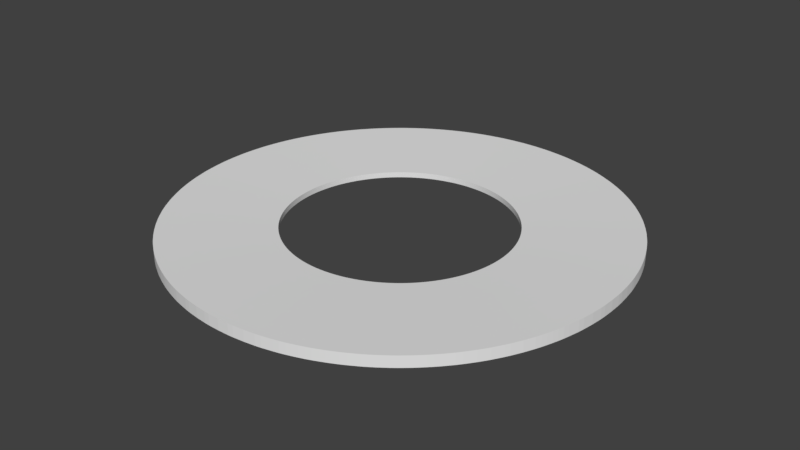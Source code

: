 # Source: BigRing.blend  (saved by Blender 2.78.0; exported with 4.5.12 LTS)
import bpy
from mathutils import Matrix  # noqa: F401  (used for matrix-valued properties, if any)

bpy.ops.wm.read_factory_settings(use_empty=True)
scene = bpy.context.scene
scene.name = 'Scene'

# ---- collections
col_collection_1 = bpy.data.collections.new('Collection 1'); scene.collection.children.link(col_collection_1)

# ---- world
world_world = bpy.data.worlds.new('World'); scene.world = world_world
world_world.color = (0.05088, 0.05088, 0.05088)
world_world.use_sun_shadow = False
world_world.sun_shadow_jitter_overblur = 0.0
world_world.cycles.sampling_method = 'MANUAL'

# ---- meshes
me_circle = bpy.data.meshes.new('Circle')
me_circle.from_pydata([(0.0, 2.0, 0.0), (-0.04908, 1.999, 0.0), (-0.09814, 1.998, 0.0), (-0.1471, 1.995, 0.0), (-0.196, 1.99, 0.0), (-0.2448, 1.985, 0.0), (-0.2935, 1.978, 0.0), (-0.3419, 1.971, 0.0), (-0.3902, 1.962, 0.0), (-0.4382, 1.951, 0.0), (-0.486, 1.94, 0.0), (-0.5334, 1.928, 0.0), (-0.5806, 1.914, 0.0), (-0.6274, 1.899, 0.0), (-0.6738, 1.883, 0.0), (-0.7198, 1.866, 0.0), (-0.7654, 1.848, 0.0), (-0.8105, 1.828, 0.0), (-0.8551, 1.808, 0.0), (-0.8992, 1.786, 0.0), (-0.9428, 1.764, 0.0), (-0.9858, 1.74, 0.0), (-1.028, 1.715, 0.0), (-1.07, 1.69, 0.0), (-1.111, 1.663, 0.0), (-1.152, 1.635, 0.0), (-1.191, 1.606, 0.0), (-1.23, 1.577, 0.0), (-1.269, 1.546, 0.0), (-1.306, 1.514, 0.0), (-1.343, 1.482, 0.0), (-1.379, 1.448, 0.0), (-1.414, 1.414, 0.0), (-1.448, 1.379, 0.0), (-1.482, 1.343, 0.0), (-1.514, 1.306, 0.0), (-1.546, 1.269, 0.0), (-1.577, 1.23, 0.0), (-1.606, 1.191, 0.0), (-1.635, 1.152, 0.0), (-1.663, 1.111, 0.0), (-1.69, 1.07, 0.0), (-1.715, 1.028, 0.0), (-1.74, 0.9858, 0.0), (-1.764, 0.9428, 0.0), (-1.786, 0.8992, 0.0), (-1.808, 0.8551, 0.0), (-1.828, 0.8105, 0.0), (-1.848, 0.7654, 0.0), (-1.866, 0.7198, 0.0), (-1.883, 0.6738, 0.0), (-1.899, 0.6274, 0.0), (-1.914, 0.5806, 0.0), (-1.928, 0.5334, 0.0), (-1.94, 0.486, 0.0), (-1.951, 0.4382, 0.0), (-1.962, 0.3902, 0.0), (-1.971, 0.3419, 0.0), (-1.978, 0.2935, 0.0), (-1.985, 0.2448, 0.0), (-1.99, 0.196, 0.0), (-1.995, 0.1471, 0.0), (-1.998, 0.09814, 0.0), (-1.999, 0.04908, 0.0), (-2.0, 1.82e-06, 0.0), (-1.999, -0.04908, 0.0), (-1.998, -0.09813, 0.0), (-1.995, -0.1471, 0.0), (-1.99, -0.196, 0.0), (-1.985, -0.2448, 0.0), (-1.978, -0.2935, 0.0), (-1.971, -0.3419, 0.0), (-1.962, -0.3902, 0.0), (-1.951, -0.4382, 0.0), (-1.94, -0.486, 0.0), (-1.928, -0.5334, 0.0), (-1.914, -0.5806, 0.0), (-1.899, -0.6274, 0.0), (-1.883, -0.6738, 0.0), (-1.866, -0.7198, 0.0), (-1.848, -0.7654, 0.0), (-1.828, -0.8105, 0.0), (-1.808, -0.8551, 0.0), (-1.786, -0.8992, 0.0), (-1.764, -0.9428, 0.0), (-1.74, -0.9858, 0.0), (-1.715, -1.028, 0.0), (-1.69, -1.07, 0.0), (-1.663, -1.111, 0.0), (-1.635, -1.152, 0.0), (-1.606, -1.191, 0.0), (-1.577, -1.23, 0.0), (-1.546, -1.269, 0.0), (-1.514, -1.306, 0.0), (-1.482, -1.343, 0.0), (-1.448, -1.379, 0.0), (-1.414, -1.414, 0.0), (-1.379, -1.448, 0.0), (-1.343, -1.482, 0.0), (-1.306, -1.514, 0.0), (-1.269, -1.546, 0.0), (-1.23, -1.577, 0.0), (-1.191, -1.606, 0.0), (-1.152, -1.635, 0.0), (-1.111, -1.663, 0.0), (-1.07, -1.69, 0.0), (-1.028, -1.715, 0.0), (-0.9858, -1.74, 0.0), (-0.9428, -1.764, 0.0), (-0.8992, -1.786, 0.0), (-0.8551, -1.808, 0.0), (-0.8105, -1.828, 0.0), (-0.7654, -1.848, 0.0), (-0.7198, -1.866, 0.0), (-0.6738, -1.883, 0.0), (-0.6274, -1.899, 0.0), (-0.5806, -1.914, 0.0), (-0.5334, -1.928, 0.0), (-0.486, -1.94, 0.0), (-0.4382, -1.951, 0.0), (-0.3902, -1.962, 0.0), (-0.3419, -1.971, 0.0), (-0.2935, -1.978, 0.0), (-0.2448, -1.985, 0.0), (-0.196, -1.99, 0.0), (-0.1471, -1.995, 0.0), (-0.09813, -1.998, 0.0), (-0.04908, -1.999, 0.0), (3.036e-06, -2.0, 0.0), (0.04909, -1.999, 0.0), (0.09814, -1.998, 0.0), (0.1471, -1.995, 0.0), (0.196, -1.99, 0.0), (0.2448, -1.985, 0.0), (0.2935, -1.978, 0.0), (0.3419, -1.971, 0.0), (0.3902, -1.962, 0.0), (0.4382, -1.951, 0.0), (0.486, -1.94, 0.0), (0.5334, -1.928, 0.0), (0.5806, -1.914, 0.0), (0.6274, -1.899, 0.0), (0.6738, -1.883, 0.0), (0.7198, -1.866, 0.0), (0.7654, -1.848, 0.0), (0.8105, -1.828, 0.0), (0.8551, -1.808, 0.0), (0.8992, -1.786, 0.0), (0.9428, -1.764, 0.0), (0.9858, -1.74, 0.0), (1.028, -1.715, 0.0), (1.07, -1.69, 0.0), (1.111, -1.663, 0.0), (1.152, -1.635, 0.0), (1.191, -1.606, 0.0), (1.23, -1.577, 0.0), (1.269, -1.546, 0.0), (1.306, -1.514, 0.0), (1.343, -1.482, 0.0), (1.379, -1.448, 0.0), (1.414, -1.414, 0.0), (1.448, -1.379, 0.0), (1.482, -1.343, 0.0), (1.514, -1.306, 0.0), (1.546, -1.269, 0.0), (1.577, -1.23, 0.0), (1.606, -1.191, 0.0), (1.635, -1.152, 0.0), (1.663, -1.111, 0.0), (1.69, -1.07, 0.0), (1.715, -1.028, 0.0), (1.74, -0.9858, 0.0), (1.764, -0.9428, 0.0), (1.786, -0.8992, 0.0), (1.808, -0.8551, 0.0), (1.828, -0.8105, 0.0), (1.848, -0.7654, 0.0), (1.866, -0.7198, 0.0), (1.883, -0.6738, 0.0), (1.899, -0.6274, 0.0), (1.914, -0.5806, 0.0), (1.928, -0.5334, 0.0), (1.94, -0.486, 0.0), (1.951, -0.4382, 0.0), (1.962, -0.3902, 0.0), (1.971, -0.3419, 0.0), (1.978, -0.2935, 0.0), (1.985, -0.2448, 0.0), (1.99, -0.196, 0.0), (1.995, -0.1471, 0.0), (1.998, -0.09812, 0.0), (1.999, -0.04907, 0.0), (2.0, 1.147e-05, 0.0), (1.999, 0.04909, 0.0), (1.998, 0.09815, 0.0), (1.995, 0.1471, 0.0), (1.99, 0.196, 0.0), (1.985, 0.2448, 0.0), (1.978, 0.2935, 0.0), (1.971, 0.3419, 0.0), (1.962, 0.3902, 0.0), (1.951, 0.4382, 0.0), (1.94, 0.486, 0.0), (1.928, 0.5334, 0.0), (1.914, 0.5806, 0.0), (1.899, 0.6274, 0.0), (1.883, 0.6738, 0.0), (1.866, 0.7198, 0.0), (1.848, 0.7654, 0.0), (1.828, 0.8105, 0.0), (1.808, 0.8551, 0.0), (1.786, 0.8992, 0.0), (1.764, 0.9428, 0.0), (1.74, 0.9858, 0.0), (1.715, 1.028, 0.0), (1.69, 1.07, 0.0), (1.663, 1.111, 0.0), (1.635, 1.152, 0.0), (1.606, 1.191, 0.0), (1.577, 1.23, 0.0), (1.546, 1.269, 0.0), (1.514, 1.306, 0.0), (1.482, 1.343, 0.0), (1.448, 1.379, 0.0), (1.414, 1.414, 0.0), (1.379, 1.449, 0.0), (1.343, 1.482, 0.0), (1.306, 1.514, 0.0), (1.269, 1.546, 0.0), (1.23, 1.577, 0.0), (1.191, 1.606, 0.0), (1.152, 1.635, 0.0), (1.111, 1.663, 0.0), (1.07, 1.69, 0.0), (1.028, 1.715, 0.0), (0.9858, 1.74, 0.0), (0.9428, 1.764, 0.0), (0.8992, 1.786, 0.0), (0.8551, 1.808, 0.0), (0.8105, 1.828, 0.0), (0.7654, 1.848, 0.0), (0.7198, 1.866, 0.0), (0.6738, 1.883, 0.0), (0.6273, 1.899, 0.0), (0.5806, 1.914, 0.0), (0.5334, 1.928, 0.0), (0.4859, 1.94, 0.0), (0.4382, 1.951, 0.0), (0.3902, 1.962, 0.0), (0.3419, 1.971, 0.0), (0.2934, 1.978, 0.0), (0.2448, 1.985, 0.0), (0.196, 1.99, 0.0), (0.1471, 1.995, 0.0), (0.09812, 1.998, 0.0), (0.04906, 1.999, 0.0), (0.0, 2.0, 0.1), (-0.04908, 1.999, 0.1), (-0.09814, 1.998, 0.1), (-0.1471, 1.995, 0.1), (-0.196, 1.99, 0.1), (-0.2448, 1.985, 0.1), (-0.2935, 1.978, 0.1), (-0.3419, 1.971, 0.1), (-0.3902, 1.962, 0.1), (-0.4382, 1.951, 0.1), (-0.486, 1.94, 0.1), (-0.5334, 1.928, 0.1), (-0.5806, 1.914, 0.1), (-0.6274, 1.899, 0.1), (-0.6738, 1.883, 0.1), (-0.7198, 1.866, 0.1), (-0.7654, 1.848, 0.1), (-0.8105, 1.828, 0.1), (-0.8551, 1.808, 0.1), (-0.8992, 1.786, 0.1), (-0.9428, 1.764, 0.1), (-0.9858, 1.74, 0.1), (-1.028, 1.715, 0.1), (-1.07, 1.69, 0.1), (-1.111, 1.663, 0.1), (-1.152, 1.635, 0.1), (-1.191, 1.606, 0.1), (-1.23, 1.577, 0.1), (-1.269, 1.546, 0.1), (-1.306, 1.514, 0.1), (-1.343, 1.482, 0.1), (-1.379, 1.448, 0.1), (-1.414, 1.414, 0.1), (-1.448, 1.379, 0.1), (-1.482, 1.343, 0.1), (-1.514, 1.306, 0.1), (-1.546, 1.269, 0.1), (-1.577, 1.23, 0.1), (-1.606, 1.191, 0.1), (-1.635, 1.152, 0.1), (-1.663, 1.111, 0.1), (-1.69, 1.07, 0.1), (-1.715, 1.028, 0.1), (-1.74, 0.9858, 0.1), (-1.764, 0.9428, 0.1), (-1.786, 0.8992, 0.1), (-1.808, 0.8551, 0.1), (-1.828, 0.8105, 0.1), (-1.848, 0.7654, 0.1), (-1.866, 0.7198, 0.1), (-1.883, 0.6738, 0.1), (-1.899, 0.6274, 0.1), (-1.914, 0.5806, 0.1), (-1.928, 0.5334, 0.1), (-1.94, 0.486, 0.1), (-1.951, 0.4382, 0.1), (-1.962, 0.3902, 0.1), (-1.971, 0.3419, 0.1), (-1.978, 0.2935, 0.1), (-1.985, 0.2448, 0.1), (-1.99, 0.196, 0.1), (-1.995, 0.1471, 0.1), (-1.998, 0.09814, 0.1), (-1.999, 0.04908, 0.1), (-2.0, 1.82e-06, 0.1), (-1.999, -0.04908, 0.1), (-1.998, -0.09813, 0.1), (-1.995, -0.1471, 0.1), (-1.99, -0.196, 0.1), (-1.985, -0.2448, 0.1), (-1.978, -0.2935, 0.1), (-1.971, -0.3419, 0.1), (-1.962, -0.3902, 0.1), (-1.951, -0.4382, 0.1), (-1.94, -0.486, 0.1), (-1.928, -0.5334, 0.1), (-1.914, -0.5806, 0.1), (-1.899, -0.6274, 0.1), (-1.883, -0.6738, 0.1), (-1.866, -0.7198, 0.1), (-1.848, -0.7654, 0.1), (-1.828, -0.8105, 0.1), (-1.808, -0.8551, 0.1), (-1.786, -0.8992, 0.1), (-1.764, -0.9428, 0.1), (-1.74, -0.9858, 0.1), (-1.715, -1.028, 0.1), (-1.69, -1.07, 0.1), (-1.663, -1.111, 0.1), (-1.635, -1.152, 0.1), (-1.606, -1.191, 0.1), (-1.577, -1.23, 0.1), (-1.546, -1.269, 0.1), (-1.514, -1.306, 0.1), (-1.482, -1.343, 0.1), (-1.448, -1.379, 0.1), (-1.414, -1.414, 0.1), (-1.379, -1.448, 0.1), (-1.343, -1.482, 0.1), (-1.306, -1.514, 0.1), (-1.269, -1.546, 0.1), (-1.23, -1.577, 0.1), (-1.191, -1.606, 0.1), (-1.152, -1.635, 0.1), (-1.111, -1.663, 0.1), (-1.07, -1.69, 0.1), (-1.028, -1.715, 0.1), (-0.9858, -1.74, 0.1), (-0.9428, -1.764, 0.1), (-0.8992, -1.786, 0.1), (-0.8551, -1.808, 0.1), (-0.8105, -1.828, 0.1), (-0.7654, -1.848, 0.1), (-0.7198, -1.866, 0.1), (-0.6738, -1.883, 0.1), (-0.6274, -1.899, 0.1), (-0.5806, -1.914, 0.1), (-0.5334, -1.928, 0.1), (-0.486, -1.94, 0.1), (-0.4382, -1.951, 0.1), (-0.3902, -1.962, 0.1), (-0.3419, -1.971, 0.1), (-0.2935, -1.978, 0.1), (-0.2448, -1.985, 0.1), (-0.196, -1.99, 0.1), (-0.1471, -1.995, 0.1), (-0.09813, -1.998, 0.1), (-0.04908, -1.999, 0.1), (3.036e-06, -2.0, 0.1), (0.04909, -1.999, 0.1), (0.09814, -1.998, 0.1), (0.1471, -1.995, 0.1), (0.196, -1.99, 0.1), (0.2448, -1.985, 0.1), (0.2935, -1.978, 0.1), (0.3419, -1.971, 0.1), (0.3902, -1.962, 0.1), (0.4382, -1.951, 0.1), (0.486, -1.94, 0.1), (0.5334, -1.928, 0.1), (0.5806, -1.914, 0.1), (0.6274, -1.899, 0.1), (0.6738, -1.883, 0.1), (0.7198, -1.866, 0.1), (0.7654, -1.848, 0.1), (0.8105, -1.828, 0.1), (0.8551, -1.808, 0.1), (0.8992, -1.786, 0.1), (0.9428, -1.764, 0.1), (0.9858, -1.74, 0.1), (1.028, -1.715, 0.1), (1.07, -1.69, 0.1), (1.111, -1.663, 0.1), (1.152, -1.635, 0.1), (1.191, -1.606, 0.1), (1.23, -1.577, 0.1), (1.269, -1.546, 0.1), (1.306, -1.514, 0.1), (1.343, -1.482, 0.1), (1.379, -1.448, 0.1), (1.414, -1.414, 0.1), (1.448, -1.379, 0.1), (1.482, -1.343, 0.1), (1.514, -1.306, 0.1), (1.546, -1.269, 0.1), (1.577, -1.23, 0.1), (1.606, -1.191, 0.1), (1.635, -1.152, 0.1), (1.663, -1.111, 0.1), (1.69, -1.07, 0.1), (1.715, -1.028, 0.1), (1.74, -0.9858, 0.1), (1.764, -0.9428, 0.1), (1.786, -0.8992, 0.1), (1.808, -0.8551, 0.1), (1.828, -0.8105, 0.1), (1.848, -0.7654, 0.1), (1.866, -0.7198, 0.1), (1.883, -0.6738, 0.1), (1.899, -0.6274, 0.1), (1.914, -0.5806, 0.1), (1.928, -0.5334, 0.1), (1.94, -0.486, 0.1), (1.951, -0.4382, 0.1), (1.962, -0.3902, 0.1), (1.971, -0.3419, 0.1), (1.978, -0.2935, 0.1), (1.985, -0.2448, 0.1), (1.99, -0.196, 0.1), (1.995, -0.1471, 0.1), (1.998, -0.09812, 0.1), (1.999, -0.04907, 0.1), (2.0, 1.147e-05, 0.1), (1.999, 0.04909, 0.1), (1.998, 0.09815, 0.1), (1.995, 0.1471, 0.1), (1.99, 0.196, 0.1), (1.985, 0.2448, 0.1), (1.978, 0.2935, 0.1), (1.971, 0.3419, 0.1), (1.962, 0.3902, 0.1), (1.951, 0.4382, 0.1), (1.94, 0.486, 0.1), (1.928, 0.5334, 0.1), (1.914, 0.5806, 0.1), (1.899, 0.6274, 0.1), (1.883, 0.6738, 0.1), (1.866, 0.7198, 0.1), (1.848, 0.7654, 0.1), (1.828, 0.8105, 0.1), (1.808, 0.8551, 0.1), (1.786, 0.8992, 0.1), (1.764, 0.9428, 0.1), (1.74, 0.9858, 0.1), (1.715, 1.028, 0.1), (1.69, 1.07, 0.1), (1.663, 1.111, 0.1), (1.635, 1.152, 0.1), (1.606, 1.191, 0.1), (1.577, 1.23, 0.1), (1.546, 1.269, 0.1), (1.514, 1.306, 0.1), (1.482, 1.343, 0.1), (1.448, 1.379, 0.1), (1.414, 1.414, 0.1), (1.379, 1.449, 0.1), (1.343, 1.482, 0.1), (1.306, 1.514, 0.1), (1.269, 1.546, 0.1), (1.23, 1.577, 0.1), (1.191, 1.606, 0.1), (1.152, 1.635, 0.1), (1.111, 1.663, 0.1), (1.07, 1.69, 0.1), (1.028, 1.715, 0.1), (0.9858, 1.74, 0.1), (0.9428, 1.764, 0.1), (0.8992, 1.786, 0.1), (0.8551, 1.808, 0.1), (0.8105, 1.828, 0.1), (0.7654, 1.848, 0.1), (0.7198, 1.866, 0.1), (0.6738, 1.883, 0.1), (0.6273, 1.899, 0.1), (0.5806, 1.914, 0.1), (0.5334, 1.928, 0.1), (0.4859, 1.94, 0.1), (0.4382, 1.951, 0.1), (0.3902, 1.962, 0.1), (0.3419, 1.971, 0.1), (0.2934, 1.978, 0.1), (0.2448, 1.985, 0.1), (0.196, 1.99, 0.1), (0.1471, 1.995, 0.1), (0.09812, 1.998, 0.1), (0.04906, 1.999, 0.1), (-9.024e-07, 1.0, 0.025), (-0.02454, 0.9997, 0.025), (-0.04907, 0.9988, 0.025), (-0.07357, 0.9973, 0.025), (-0.09802, 0.9952, 0.025), (-0.1224, 0.9925, 0.025), (-0.1467, 0.9892, 0.025), (-0.171, 0.9853, 0.025), (-0.1951, 0.9808, 0.025), (-0.2191, 0.9757, 0.025), (-0.243, 0.97, 0.025), (-0.2667, 0.9638, 0.025), (-0.2903, 0.9569, 0.025), (-0.3137, 0.9495, 0.025), (-0.3369, 0.9415, 0.025), (-0.3599, 0.933, 0.025), (-0.3827, 0.9239, 0.025), (-0.4052, 0.9142, 0.025), (-0.4276, 0.904, 0.025), (-0.4496, 0.8932, 0.025), (-0.4714, 0.8819, 0.025), (-0.4929, 0.8701, 0.025), (-0.5141, 0.8577, 0.025), (-0.535, 0.8449, 0.025), (-0.5556, 0.8315, 0.025), (-0.5758, 0.8176, 0.025), (-0.5957, 0.8032, 0.025), (-0.6152, 0.7883, 0.025), (-0.6344, 0.773, 0.025), (-0.6532, 0.7572, 0.025), (-0.6716, 0.741, 0.025), (-0.6895, 0.7242, 0.025), (-0.7071, 0.7071, 0.025), (-0.7242, 0.6895, 0.025), (-0.741, 0.6716, 0.025), (-0.7572, 0.6532, 0.025), (-0.773, 0.6344, 0.025), (-0.7883, 0.6152, 0.025), (-0.8032, 0.5957, 0.025), (-0.8176, 0.5758, 0.025), (-0.8315, 0.5556, 0.025), (-0.8449, 0.535, 0.025), (-0.8577, 0.5141, 0.025), (-0.8701, 0.4929, 0.025), (-0.8819, 0.4714, 0.025), (-0.8932, 0.4496, 0.025), (-0.904, 0.4276, 0.025), (-0.9142, 0.4052, 0.025), (-0.9239, 0.3827, 0.025), (-0.933, 0.3599, 0.025), (-0.9415, 0.3369, 0.025), (-0.9495, 0.3137, 0.025), (-0.9569, 0.2903, 0.025), (-0.9638, 0.2667, 0.025), (-0.97, 0.243, 0.025), (-0.9757, 0.2191, 0.025), (-0.9808, 0.1951, 0.025), (-0.9853, 0.171, 0.025), (-0.9892, 0.1467, 0.025), (-0.9925, 0.1224, 0.025), (-0.9952, 0.09802, 0.025), (-0.9973, 0.07357, 0.025), (-0.9988, 0.04907, 0.025), (-0.9997, 0.02454, 0.025), (-1.0, 2.929e-06, 0.025), (-0.9997, -0.02454, 0.025), (-0.9988, -0.04906, 0.025), (-0.9973, -0.07356, 0.025), (-0.9952, -0.09801, 0.025), (-0.9925, -0.1224, 0.025), (-0.9892, -0.1467, 0.025), (-0.9853, -0.171, 0.025), (-0.9808, -0.1951, 0.025), (-0.9757, -0.2191, 0.025), (-0.97, -0.243, 0.025), (-0.9638, -0.2667, 0.025), (-0.9569, -0.2903, 0.025), (-0.9495, -0.3137, 0.025), (-0.9415, -0.3369, 0.025), (-0.933, -0.3599, 0.025), (-0.9239, -0.3827, 0.025), (-0.9142, -0.4052, 0.025), (-0.904, -0.4276, 0.025), (-0.8932, -0.4496, 0.025), (-0.8819, -0.4714, 0.025), (-0.8701, -0.4929, 0.025), (-0.8577, -0.5141, 0.025), (-0.8449, -0.535, 0.025), (-0.8315, -0.5556, 0.025), (-0.8176, -0.5758, 0.025), (-0.8032, -0.5957, 0.025), (-0.7883, -0.6152, 0.025), (-0.773, -0.6344, 0.025), (-0.7572, -0.6532, 0.025), (-0.741, -0.6716, 0.025), (-0.7242, -0.6895, 0.025), (-0.7071, -0.7071, 0.025), (-0.6895, -0.7242, 0.025), (-0.6716, -0.7409, 0.025), (-0.6532, -0.7572, 0.025), (-0.6344, -0.773, 0.025), (-0.6152, -0.7883, 0.025), (-0.5957, -0.8032, 0.025), (-0.5758, -0.8176, 0.025), (-0.5556, -0.8315, 0.025), (-0.535, -0.8449, 0.025), (-0.5141, -0.8577, 0.025), (-0.4929, -0.8701, 0.025), (-0.4714, -0.8819, 0.025), (-0.4496, -0.8932, 0.025), (-0.4276, -0.904, 0.025), (-0.4052, -0.9142, 0.025), (-0.3827, -0.9239, 0.025), (-0.3599, -0.933, 0.025), (-0.3369, -0.9415, 0.025), (-0.3137, -0.9495, 0.025), (-0.2903, -0.9569, 0.025), (-0.2667, -0.9638, 0.025), (-0.243, -0.97, 0.025), (-0.2191, -0.9757, 0.025), (-0.1951, -0.9808, 0.025), (-0.171, -0.9853, 0.025), (-0.1467, -0.9892, 0.025), (-0.1224, -0.9925, 0.025), (-0.09802, -0.9952, 0.025), (-0.07356, -0.9973, 0.025), (-0.04907, -0.9988, 0.025), (-0.02454, -0.9997, 0.025), (6.156e-07, -1.0, 0.025), (0.02454, -0.9997, 0.025), (0.04907, -0.9988, 0.025), (0.07357, -0.9973, 0.025), (0.09802, -0.9952, 0.025), (0.1224, -0.9925, 0.025), (0.1467, -0.9892, 0.025), (0.171, -0.9853, 0.025), (0.1951, -0.9808, 0.025), (0.2191, -0.9757, 0.025), (0.243, -0.97, 0.025), (0.2667, -0.9638, 0.025), (0.2903, -0.9569, 0.025), (0.3137, -0.9495, 0.025), (0.3369, -0.9415, 0.025), (0.3599, -0.933, 0.025), (0.3827, -0.9239, 0.025), (0.4052, -0.9142, 0.025), (0.4276, -0.904, 0.025), (0.4496, -0.8932, 0.025), (0.4714, -0.8819, 0.025), (0.4929, -0.8701, 0.025), (0.5141, -0.8577, 0.025), (0.535, -0.8448, 0.025), (0.5556, -0.8315, 0.025), (0.5758, -0.8176, 0.025), (0.5957, -0.8032, 0.025), (0.6152, -0.7883, 0.025), (0.6344, -0.773, 0.025), (0.6532, -0.7572, 0.025), (0.6716, -0.7409, 0.025), (0.6895, -0.7242, 0.025), (0.7071, -0.7071, 0.025), (0.7242, -0.6895, 0.025), (0.741, -0.6716, 0.025), (0.7572, -0.6532, 0.025), (0.773, -0.6344, 0.025), (0.7883, -0.6152, 0.025), (0.8032, -0.5957, 0.025), (0.8176, -0.5758, 0.025), (0.8315, -0.5556, 0.025), (0.8449, -0.535, 0.025), (0.8577, -0.5141, 0.025), (0.8701, -0.4929, 0.025), (0.8819, -0.4714, 0.025), (0.8932, -0.4496, 0.025), (0.904, -0.4275, 0.025), (0.9142, -0.4052, 0.025), (0.9239, -0.3827, 0.025), (0.933, -0.3599, 0.025), (0.9415, -0.3369, 0.025), (0.9495, -0.3137, 0.025), (0.9569, -0.2903, 0.025), (0.9638, -0.2667, 0.025), (0.97, -0.243, 0.025), (0.9757, -0.2191, 0.025), (0.9808, -0.1951, 0.025), (0.9853, -0.171, 0.025), (0.9892, -0.1467, 0.025), (0.9925, -0.1224, 0.025), (0.9952, -0.09801, 0.025), (0.9973, -0.07356, 0.025), (0.9988, -0.04906, 0.025), (0.9997, -0.02453, 0.025), (1.0, 7.753e-06, 0.025), (0.9997, 0.02455, 0.025), (0.9988, 0.04908, 0.025), (0.9973, 0.07357, 0.025), (0.9952, 0.09803, 0.025), (0.9925, 0.1224, 0.025), (0.9892, 0.1467, 0.025), (0.9853, 0.171, 0.025), (0.9808, 0.1951, 0.025), (0.9757, 0.2191, 0.025), (0.97, 0.243, 0.025), (0.9638, 0.2667, 0.025), (0.9569, 0.2903, 0.025), (0.9495, 0.3137, 0.025), (0.9415, 0.3369, 0.025), (0.933, 0.3599, 0.025), (0.9239, 0.3827, 0.025), (0.9142, 0.4052, 0.025), (0.904, 0.4276, 0.025), (0.8932, 0.4496, 0.025), (0.8819, 0.4714, 0.025), (0.8701, 0.4929, 0.025), (0.8577, 0.5141, 0.025), (0.8448, 0.535, 0.025), (0.8315, 0.5556, 0.025), (0.8176, 0.5758, 0.025), (0.8032, 0.5957, 0.025), (0.7883, 0.6152, 0.025), (0.773, 0.6344, 0.025), (0.7572, 0.6532, 0.025), (0.7409, 0.6716, 0.025), (0.7242, 0.6895, 0.025), (0.7071, 0.7071, 0.025), (0.6895, 0.7243, 0.025), (0.6716, 0.741, 0.025), (0.6532, 0.7572, 0.025), (0.6344, 0.773, 0.025), (0.6152, 0.7884, 0.025), (0.5957, 0.8032, 0.025), (0.5758, 0.8176, 0.025), (0.5556, 0.8315, 0.025), (0.535, 0.8449, 0.025), (0.5141, 0.8577, 0.025), (0.4929, 0.8701, 0.025), (0.4714, 0.8819, 0.025), (0.4496, 0.8932, 0.025), (0.4275, 0.904, 0.025), (0.4052, 0.9142, 0.025), (0.3827, 0.9239, 0.025), (0.3599, 0.933, 0.025), (0.3369, 0.9415, 0.025), (0.3137, 0.9495, 0.025), (0.2903, 0.9569, 0.025), (0.2667, 0.9638, 0.025), (0.243, 0.97, 0.025), (0.2191, 0.9757, 0.025), (0.1951, 0.9808, 0.025), (0.171, 0.9853, 0.025), (0.1467, 0.9892, 0.025), (0.1224, 0.9925, 0.025), (0.09801, 0.9952, 0.025), (0.07355, 0.9973, 0.025), (0.04906, 0.9988, 0.025), (0.02453, 0.9997, 0.025), (-9.024e-07, 1.0, 0.075), (-0.02454, 0.9997, 0.075), (-0.04907, 0.9988, 0.075), (-0.07357, 0.9973, 0.075), (-0.09802, 0.9952, 0.075), (-0.1224, 0.9925, 0.075), (-0.1467, 0.9892, 0.075), (-0.171, 0.9853, 0.075), (-0.1951, 0.9808, 0.075), (-0.2191, 0.9757, 0.075), (-0.243, 0.97, 0.075), (-0.2667, 0.9638, 0.075), (-0.2903, 0.9569, 0.075), (-0.3137, 0.9495, 0.075), (-0.3369, 0.9415, 0.075), (-0.3599, 0.933, 0.075), (-0.3827, 0.9239, 0.075), (-0.4052, 0.9142, 0.075), (-0.4276, 0.904, 0.075), (-0.4496, 0.8932, 0.075), (-0.4714, 0.8819, 0.075), (-0.4929, 0.8701, 0.075), (-0.5141, 0.8577, 0.075), (-0.535, 0.8449, 0.075), (-0.5556, 0.8315, 0.075), (-0.5758, 0.8176, 0.075), (-0.5957, 0.8032, 0.075), (-0.6152, 0.7883, 0.075), (-0.6344, 0.773, 0.075), (-0.6532, 0.7572, 0.075), (-0.6716, 0.741, 0.075), (-0.6895, 0.7242, 0.075), (-0.7071, 0.7071, 0.075), (-0.7242, 0.6895, 0.075), (-0.741, 0.6716, 0.075), (-0.7572, 0.6532, 0.075), (-0.773, 0.6344, 0.075), (-0.7883, 0.6152, 0.075), (-0.8032, 0.5957, 0.075), (-0.8176, 0.5758, 0.075), (-0.8315, 0.5556, 0.075), (-0.8449, 0.535, 0.075), (-0.8577, 0.5141, 0.075), (-0.8701, 0.4929, 0.075), (-0.8819, 0.4714, 0.075), (-0.8932, 0.4496, 0.075), (-0.904, 0.4276, 0.075), (-0.9142, 0.4052, 0.075), (-0.9239, 0.3827, 0.075), (-0.933, 0.3599, 0.075), (-0.9415, 0.3369, 0.075), (-0.9495, 0.3137, 0.075), (-0.9569, 0.2903, 0.075), (-0.9638, 0.2667, 0.075), (-0.97, 0.243, 0.075), (-0.9757, 0.2191, 0.075), (-0.9808, 0.1951, 0.075), (-0.9853, 0.171, 0.075), (-0.9892, 0.1467, 0.075), (-0.9925, 0.1224, 0.075), (-0.9952, 0.09802, 0.075), (-0.9973, 0.07357, 0.075), (-0.9988, 0.04907, 0.075), (-0.9997, 0.02454, 0.075), (-1.0, 2.929e-06, 0.075), (-0.9997, -0.02454, 0.075), (-0.9988, -0.04906, 0.075), (-0.9973, -0.07356, 0.075), (-0.9952, -0.09801, 0.075), (-0.9925, -0.1224, 0.075), (-0.9892, -0.1467, 0.075), (-0.9853, -0.171, 0.075), (-0.9808, -0.1951, 0.075), (-0.9757, -0.2191, 0.075), (-0.97, -0.243, 0.075), (-0.9638, -0.2667, 0.075), (-0.9569, -0.2903, 0.075), (-0.9495, -0.3137, 0.075), (-0.9415, -0.3369, 0.075), (-0.933, -0.3599, 0.075), (-0.9239, -0.3827, 0.075), (-0.9142, -0.4052, 0.075), (-0.904, -0.4276, 0.075), (-0.8932, -0.4496, 0.075), (-0.8819, -0.4714, 0.075), (-0.8701, -0.4929, 0.075), (-0.8577, -0.5141, 0.075), (-0.8449, -0.535, 0.075), (-0.8315, -0.5556, 0.075), (-0.8176, -0.5758, 0.075), (-0.8032, -0.5957, 0.075), (-0.7883, -0.6152, 0.075), (-0.773, -0.6344, 0.075), (-0.7572, -0.6532, 0.075), (-0.741, -0.6716, 0.075), (-0.7242, -0.6895, 0.075), (-0.7071, -0.7071, 0.075), (-0.6895, -0.7242, 0.075), (-0.6716, -0.7409, 0.075), (-0.6532, -0.7572, 0.075), (-0.6344, -0.773, 0.075), (-0.6152, -0.7883, 0.075), (-0.5957, -0.8032, 0.075), (-0.5758, -0.8176, 0.075), (-0.5556, -0.8315, 0.075), (-0.535, -0.8449, 0.075), (-0.5141, -0.8577, 0.075), (-0.4929, -0.8701, 0.075), (-0.4714, -0.8819, 0.075), (-0.4496, -0.8932, 0.075), (-0.4276, -0.904, 0.075), (-0.4052, -0.9142, 0.075), (-0.3827, -0.9239, 0.075), (-0.3599, -0.933, 0.075), (-0.3369, -0.9415, 0.075), (-0.3137, -0.9495, 0.075), (-0.2903, -0.9569, 0.075), (-0.2667, -0.9638, 0.075), (-0.243, -0.97, 0.075), (-0.2191, -0.9757, 0.075), (-0.1951, -0.9808, 0.075), (-0.171, -0.9853, 0.075), (-0.1467, -0.9892, 0.075), (-0.1224, -0.9925, 0.075), (-0.09802, -0.9952, 0.075), (-0.07356, -0.9973, 0.075), (-0.04907, -0.9988, 0.075), (-0.02454, -0.9997, 0.075), (6.156e-07, -1.0, 0.075), (0.02454, -0.9997, 0.075), (0.04907, -0.9988, 0.075), (0.07357, -0.9973, 0.075), (0.09802, -0.9952, 0.075), (0.1224, -0.9925, 0.075), (0.1467, -0.9892, 0.075), (0.171, -0.9853, 0.075), (0.1951, -0.9808, 0.075), (0.2191, -0.9757, 0.075), (0.243, -0.97, 0.075), (0.2667, -0.9638, 0.075), (0.2903, -0.9569, 0.075), (0.3137, -0.9495, 0.075), (0.3369, -0.9415, 0.075), (0.3599, -0.933, 0.075), (0.3827, -0.9239, 0.075), (0.4052, -0.9142, 0.075), (0.4276, -0.904, 0.075), (0.4496, -0.8932, 0.075), (0.4714, -0.8819, 0.075), (0.4929, -0.8701, 0.075), (0.5141, -0.8577, 0.075), (0.535, -0.8448, 0.075), (0.5556, -0.8315, 0.075), (0.5758, -0.8176, 0.075), (0.5957, -0.8032, 0.075), (0.6152, -0.7883, 0.075), (0.6344, -0.773, 0.075), (0.6532, -0.7572, 0.075), (0.6716, -0.7409, 0.075), (0.6895, -0.7242, 0.075), (0.7071, -0.7071, 0.075), (0.7242, -0.6895, 0.075), (0.741, -0.6716, 0.075), (0.7572, -0.6532, 0.075), (0.773, -0.6344, 0.075), (0.7883, -0.6152, 0.075), (0.8032, -0.5957, 0.075), (0.8176, -0.5758, 0.075), (0.8315, -0.5556, 0.075), (0.8449, -0.535, 0.075), (0.8577, -0.5141, 0.075), (0.8701, -0.4929, 0.075), (0.8819, -0.4714, 0.075), (0.8932, -0.4496, 0.075), (0.904, -0.4275, 0.075), (0.9142, -0.4052, 0.075), (0.9239, -0.3827, 0.075), (0.933, -0.3599, 0.075), (0.9415, -0.3369, 0.075), (0.9495, -0.3137, 0.075), (0.9569, -0.2903, 0.075), (0.9638, -0.2667, 0.075), (0.97, -0.243, 0.075), (0.9757, -0.2191, 0.075), (0.9808, -0.1951, 0.075), (0.9853, -0.171, 0.075), (0.9892, -0.1467, 0.075), (0.9925, -0.1224, 0.075), (0.9952, -0.09801, 0.075), (0.9973, -0.07356, 0.075), (0.9988, -0.04906, 0.075), (0.9997, -0.02453, 0.075), (1.0, 7.753e-06, 0.075), (0.9997, 0.02455, 0.075), (0.9988, 0.04908, 0.075), (0.9973, 0.07357, 0.075), (0.9952, 0.09803, 0.075), (0.9925, 0.1224, 0.075), (0.9892, 0.1467, 0.075), (0.9853, 0.171, 0.075), (0.9808, 0.1951, 0.075), (0.9757, 0.2191, 0.075), (0.97, 0.243, 0.075), (0.9638, 0.2667, 0.075), (0.9569, 0.2903, 0.075), (0.9495, 0.3137, 0.075), (0.9415, 0.3369, 0.075), (0.933, 0.3599, 0.075), (0.9239, 0.3827, 0.075), (0.9142, 0.4052, 0.075), (0.904, 0.4276, 0.075), (0.8932, 0.4496, 0.075), (0.8819, 0.4714, 0.075), (0.8701, 0.4929, 0.075), (0.8577, 0.5141, 0.075), (0.8448, 0.535, 0.075), (0.8315, 0.5556, 0.075), (0.8176, 0.5758, 0.075), (0.8032, 0.5957, 0.075), (0.7883, 0.6152, 0.075), (0.773, 0.6344, 0.075), (0.7572, 0.6532, 0.075), (0.7409, 0.6716, 0.075), (0.7242, 0.6895, 0.075), (0.7071, 0.7071, 0.075), (0.6895, 0.7243, 0.075), (0.6716, 0.741, 0.075), (0.6532, 0.7572, 0.075), (0.6344, 0.773, 0.075), (0.6152, 0.7884, 0.075), (0.5957, 0.8032, 0.075), (0.5758, 0.8176, 0.075), (0.5556, 0.8315, 0.075), (0.535, 0.8449, 0.075), (0.5141, 0.8577, 0.075), (0.4929, 0.8701, 0.075), (0.4714, 0.8819, 0.075), (0.4496, 0.8932, 0.075), (0.4275, 0.904, 0.075), (0.4052, 0.9142, 0.075), (0.3827, 0.9239, 0.075), (0.3599, 0.933, 0.075), (0.3369, 0.9415, 0.075), (0.3137, 0.9495, 0.075), (0.2903, 0.9569, 0.075), (0.2667, 0.9638, 0.075), (0.243, 0.97, 0.075), (0.2191, 0.9757, 0.075), (0.1951, 0.9808, 0.075), (0.171, 0.9853, 0.075), (0.1467, 0.9892, 0.075), (0.1224, 0.9925, 0.075), (0.09801, 0.9952, 0.075), (0.07355, 0.9973, 0.075), (0.04906, 0.9988, 0.075), (0.02453, 0.9997, 0.075)], [], [(96, 352, 351, 95), (201, 457, 456, 200), (97, 353, 352, 96), (202, 458, 457, 201), (98, 354, 353, 97), (203, 459, 458, 202), (99, 355, 354, 98), (204, 460, 459, 203), (100, 356, 355, 99), (205, 461, 460, 204), (101, 357, 356, 100), (206, 462, 461, 205), (102, 358, 357, 101), (207, 463, 462, 206), (103, 359, 358, 102), (208, 464, 463, 207), (104, 360, 359, 103), (209, 465, 464, 208), (105, 361, 360, 104), (1, 257, 256, 0), (210, 466, 465, 209), (106, 362, 361, 105), (2, 258, 257, 1), (211, 467, 466, 210), (107, 363, 362, 106), (3, 259, 258, 2), (212, 468, 467, 211), (108, 364, 363, 107), (4, 260, 259, 3), (213, 469, 468, 212), (109, 365, 364, 108), (5, 261, 260, 4), (214, 470, 469, 213), (110, 366, 365, 109), (6, 262, 261, 5), (215, 471, 470, 214), (111, 367, 366, 110), (7, 263, 262, 6), (216, 472, 471, 215), (112, 368, 367, 111), (8, 264, 263, 7), (217, 473, 472, 216), (113, 369, 368, 112), (9, 265, 264, 8), (218, 474, 473, 217), (114, 370, 369, 113), (10, 266, 265, 9), (219, 475, 474, 218), (115, 371, 370, 114), (11, 267, 266, 10), (220, 476, 475, 219), (116, 372, 371, 115), (12, 268, 267, 11), (221, 477, 476, 220), (117, 373, 372, 116), (13, 269, 268, 12), (222, 478, 477, 221), (118, 374, 373, 117), (14, 270, 269, 13), (223, 479, 478, 222), (119, 375, 374, 118), (15, 271, 270, 14), (224, 480, 479, 223), (120, 376, 375, 119), (16, 272, 271, 15), (225, 481, 480, 224), (121, 377, 376, 120), (17, 273, 272, 16), (226, 482, 481, 225), (122, 378, 377, 121), (18, 274, 273, 17), (227, 483, 482, 226), (123, 379, 378, 122), (19, 275, 274, 18), (228, 484, 483, 227), (124, 380, 379, 123), (20, 276, 275, 19), (229, 485, 484, 228), (125, 381, 380, 124), (21, 277, 276, 20), (230, 486, 485, 229), (126, 382, 381, 125), (22, 278, 277, 21), (231, 487, 486, 230), (127, 383, 382, 126), (23, 279, 278, 22), (232, 488, 487, 231), (128, 384, 383, 127), (24, 280, 279, 23), (233, 489, 488, 232), (129, 385, 384, 128), (25, 281, 280, 24), (234, 490, 489, 233), (130, 386, 385, 129), (26, 282, 281, 25), (235, 491, 490, 234), (131, 387, 386, 130), (27, 283, 282, 26), (236, 492, 491, 235), (132, 388, 387, 131), (28, 284, 283, 27), (237, 493, 492, 236), (133, 389, 388, 132), (29, 285, 284, 28), (238, 494, 493, 237), (134, 390, 389, 133), (30, 286, 285, 29), (239, 495, 494, 238), (135, 391, 390, 134), (31, 287, 286, 30), (240, 496, 495, 239), (136, 392, 391, 135), (32, 288, 287, 31), (241, 497, 496, 240), (137, 393, 392, 136), (33, 289, 288, 32), (242, 498, 497, 241), (138, 394, 393, 137), (34, 290, 289, 33), (243, 499, 498, 242), (139, 395, 394, 138), (35, 291, 290, 34), (244, 500, 499, 243), (140, 396, 395, 139), (36, 292, 291, 35), (245, 501, 500, 244), (141, 397, 396, 140), (37, 293, 292, 36), (246, 502, 501, 245), (142, 398, 397, 141), (38, 294, 293, 37), (247, 503, 502, 246), (143, 399, 398, 142), (39, 295, 294, 38), (248, 504, 503, 247), (144, 400, 399, 143), (40, 296, 295, 39), (249, 505, 504, 248), (145, 401, 400, 144), (41, 297, 296, 40), (250, 506, 505, 249), (146, 402, 401, 145), (42, 298, 297, 41), (251, 507, 506, 250), (147, 403, 402, 146), (43, 299, 298, 42), (252, 508, 507, 251), (148, 404, 403, 147), (44, 300, 299, 43), (253, 509, 508, 252), (149, 405, 404, 148), (45, 301, 300, 44), (254, 510, 509, 253), (150, 406, 405, 149), (46, 302, 301, 45), (255, 511, 510, 254), (151, 407, 406, 150), (47, 303, 302, 46), (0, 256, 511, 255), (152, 408, 407, 151), (48, 304, 303, 47), (153, 409, 408, 152), (49, 305, 304, 48), (154, 410, 409, 153), (50, 306, 305, 49), (155, 411, 410, 154), (51, 307, 306, 50), (156, 412, 411, 155), (52, 308, 307, 51), (157, 413, 412, 156), (53, 309, 308, 52), (158, 414, 413, 157), (54, 310, 309, 53), (159, 415, 414, 158), (55, 311, 310, 54), (160, 416, 415, 159), (56, 312, 311, 55), (161, 417, 416, 160), (57, 313, 312, 56), (162, 418, 417, 161), (58, 314, 313, 57), (163, 419, 418, 162), (59, 315, 314, 58), (164, 420, 419, 163), (60, 316, 315, 59), (165, 421, 420, 164), (61, 317, 316, 60), (166, 422, 421, 165), (62, 318, 317, 61), (167, 423, 422, 166), (63, 319, 318, 62), (168, 424, 423, 167), (64, 320, 319, 63), (169, 425, 424, 168), (65, 321, 320, 64), (170, 426, 425, 169), (66, 322, 321, 65), (171, 427, 426, 170), (67, 323, 322, 66), (172, 428, 427, 171), (68, 324, 323, 67), (173, 429, 428, 172), (69, 325, 324, 68), (174, 430, 429, 173), (70, 326, 325, 69), (175, 431, 430, 174), (71, 327, 326, 70), (176, 432, 431, 175), (72, 328, 327, 71), (177, 433, 432, 176), (73, 329, 328, 72), (178, 434, 433, 177), (74, 330, 329, 73), (179, 435, 434, 178), (75, 331, 330, 74), (180, 436, 435, 179), (76, 332, 331, 75), (181, 437, 436, 180), (77, 333, 332, 76), (182, 438, 437, 181), (78, 334, 333, 77), (183, 439, 438, 182), (79, 335, 334, 78), (184, 440, 439, 183), (80, 336, 335, 79), (185, 441, 440, 184), (81, 337, 336, 80), (186, 442, 441, 185), (82, 338, 337, 81), (187, 443, 442, 186), (83, 339, 338, 82), (188, 444, 443, 187), (84, 340, 339, 83), (189, 445, 444, 188), (85, 341, 340, 84), (190, 446, 445, 189), (86, 342, 341, 85), (191, 447, 446, 190), (87, 343, 342, 86), (192, 448, 447, 191), (88, 344, 343, 87), (193, 449, 448, 192), (89, 345, 344, 88), (194, 450, 449, 193), (90, 346, 345, 89), (195, 451, 450, 194), (91, 347, 346, 90), (196, 452, 451, 195), (92, 348, 347, 91), (197, 453, 452, 196), (93, 349, 348, 92), (198, 454, 453, 197), (94, 350, 349, 93), (199, 455, 454, 198), (95, 351, 350, 94), (200, 456, 455, 199), (608, 607, 863, 864), (713, 712, 968, 969), (609, 608, 864, 865), (714, 713, 969, 970), (610, 609, 865, 866), (715, 714, 970, 971), (611, 610, 866, 867), (716, 715, 971, 972), (612, 611, 867, 868), (717, 716, 972, 973), (613, 612, 868, 869), (718, 717, 973, 974), (614, 613, 869, 870), (719, 718, 974, 975), (615, 614, 870, 871), (720, 719, 975, 976), (616, 615, 871, 872), (721, 720, 976, 977), (617, 616, 872, 873), (513, 512, 768, 769), (722, 721, 977, 978), (618, 617, 873, 874), (514, 513, 769, 770), (723, 722, 978, 979), (619, 618, 874, 875), (515, 514, 770, 771), (724, 723, 979, 980), (620, 619, 875, 876), (516, 515, 771, 772), (725, 724, 980, 981), (621, 620, 876, 877), (517, 516, 772, 773), (726, 725, 981, 982), (622, 621, 877, 878), (518, 517, 773, 774), (727, 726, 982, 983), (623, 622, 878, 879), (519, 518, 774, 775), (728, 727, 983, 984), (624, 623, 879, 880), (520, 519, 775, 776), (729, 728, 984, 985), (625, 624, 880, 881), (521, 520, 776, 777), (730, 729, 985, 986), (626, 625, 881, 882), (522, 521, 777, 778), (731, 730, 986, 987), (627, 626, 882, 883), (523, 522, 778, 779), (732, 731, 987, 988), (628, 627, 883, 884), (524, 523, 779, 780), (733, 732, 988, 989), (629, 628, 884, 885), (525, 524, 780, 781), (734, 733, 989, 990), (630, 629, 885, 886), (526, 525, 781, 782), (735, 734, 990, 991), (631, 630, 886, 887), (527, 526, 782, 783), (736, 735, 991, 992), (632, 631, 887, 888), (528, 527, 783, 784), (737, 736, 992, 993), (633, 632, 888, 889), (529, 528, 784, 785), (738, 737, 993, 994), (634, 633, 889, 890), (530, 529, 785, 786), (739, 738, 994, 995), (635, 634, 890, 891), (531, 530, 786, 787), (740, 739, 995, 996), (636, 635, 891, 892), (532, 531, 787, 788), (741, 740, 996, 997), (637, 636, 892, 893), (533, 532, 788, 789), (742, 741, 997, 998), (638, 637, 893, 894), (534, 533, 789, 790), (743, 742, 998, 999), (639, 638, 894, 895), (535, 534, 790, 791), (744, 743, 999, 1000), (640, 639, 895, 896), (536, 535, 791, 792), (745, 744, 1000, 1001), (641, 640, 896, 897), (537, 536, 792, 793), (746, 745, 1001, 1002), (642, 641, 897, 898), (538, 537, 793, 794), (747, 746, 1002, 1003), (643, 642, 898, 899), (539, 538, 794, 795), (748, 747, 1003, 1004), (644, 643, 899, 900), (540, 539, 795, 796), (749, 748, 1004, 1005), (645, 644, 900, 901), (541, 540, 796, 797), (750, 749, 1005, 1006), (646, 645, 901, 902), (542, 541, 797, 798), (751, 750, 1006, 1007), (647, 646, 902, 903), (543, 542, 798, 799), (752, 751, 1007, 1008), (648, 647, 903, 904), (544, 543, 799, 800), (753, 752, 1008, 1009), (649, 648, 904, 905), (545, 544, 800, 801), (754, 753, 1009, 1010), (650, 649, 905, 906), (546, 545, 801, 802), (755, 754, 1010, 1011), (651, 650, 906, 907), (547, 546, 802, 803), (756, 755, 1011, 1012), (652, 651, 907, 908), (548, 547, 803, 804), (757, 756, 1012, 1013), (653, 652, 908, 909), (549, 548, 804, 805), (758, 757, 1013, 1014), (654, 653, 909, 910), (550, 549, 805, 806), (759, 758, 1014, 1015), (655, 654, 910, 911), (551, 550, 806, 807), (760, 759, 1015, 1016), (656, 655, 911, 912), (552, 551, 807, 808), (761, 760, 1016, 1017), (657, 656, 912, 913), (553, 552, 808, 809), (762, 761, 1017, 1018), (658, 657, 913, 914), (554, 553, 809, 810), (763, 762, 1018, 1019), (659, 658, 914, 915), (555, 554, 810, 811), (764, 763, 1019, 1020), (660, 659, 915, 916), (556, 555, 811, 812), (765, 764, 1020, 1021), (661, 660, 916, 917), (557, 556, 812, 813), (766, 765, 1021, 1022), (662, 661, 917, 918), (558, 557, 813, 814), (767, 766, 1022, 1023), (663, 662, 918, 919), (559, 558, 814, 815), (512, 767, 1023, 768), (664, 663, 919, 920), (560, 559, 815, 816), (665, 664, 920, 921), (561, 560, 816, 817), (666, 665, 921, 922), (562, 561, 817, 818), (667, 666, 922, 923), (563, 562, 818, 819), (668, 667, 923, 924), (564, 563, 819, 820), (669, 668, 924, 925), (565, 564, 820, 821), (670, 669, 925, 926), (566, 565, 821, 822), (671, 670, 926, 927), (567, 566, 822, 823), (672, 671, 927, 928), (568, 567, 823, 824), (673, 672, 928, 929), (569, 568, 824, 825), (674, 673, 929, 930), (570, 569, 825, 826), (675, 674, 930, 931), (571, 570, 826, 827), (676, 675, 931, 932), (572, 571, 827, 828), (677, 676, 932, 933), (573, 572, 828, 829), (678, 677, 933, 934), (574, 573, 829, 830), (679, 678, 934, 935), (575, 574, 830, 831), (680, 679, 935, 936), (576, 575, 831, 832), (681, 680, 936, 937), (577, 576, 832, 833), (682, 681, 937, 938), (578, 577, 833, 834), (683, 682, 938, 939), (579, 578, 834, 835), (684, 683, 939, 940), (580, 579, 835, 836), (685, 684, 940, 941), (581, 580, 836, 837), (686, 685, 941, 942), (582, 581, 837, 838), (687, 686, 942, 943), (583, 582, 838, 839), (688, 687, 943, 944), (584, 583, 839, 840), (689, 688, 944, 945), (585, 584, 840, 841), (690, 689, 945, 946), (586, 585, 841, 842), (691, 690, 946, 947), (587, 586, 842, 843), (692, 691, 947, 948), (588, 587, 843, 844), (693, 692, 948, 949), (589, 588, 844, 845), (694, 693, 949, 950), (590, 589, 845, 846), (695, 694, 950, 951), (591, 590, 846, 847), (696, 695, 951, 952), (592, 591, 847, 848), (697, 696, 952, 953), (593, 592, 848, 849), (698, 697, 953, 954), (594, 593, 849, 850), (699, 698, 954, 955), (595, 594, 850, 851), (700, 699, 955, 956), (596, 595, 851, 852), (701, 700, 956, 957), (597, 596, 852, 853), (702, 701, 957, 958), (598, 597, 853, 854), (703, 702, 958, 959), (599, 598, 854, 855), (704, 703, 959, 960), (600, 599, 855, 856), (705, 704, 960, 961), (601, 600, 856, 857), (706, 705, 961, 962), (602, 601, 857, 858), (707, 706, 962, 963), (603, 602, 858, 859), (708, 707, 963, 964), (604, 603, 859, 860), (709, 708, 964, 965), (605, 604, 860, 861), (710, 709, 965, 966), (606, 605, 861, 862), (711, 710, 966, 967), (607, 606, 862, 863), (712, 711, 967, 968), (182, 181, 693, 694), (388, 389, 901, 900), (183, 182, 694, 695), (389, 390, 902, 901), (184, 183, 695, 696), (390, 391, 903, 902), (185, 184, 696, 697), (391, 392, 904, 903), (186, 185, 697, 698), (392, 393, 905, 904), (187, 186, 698, 699), (393, 394, 906, 905), (188, 187, 699, 700), (394, 395, 907, 906), (189, 188, 700, 701), (395, 396, 908, 907), (190, 189, 701, 702), (396, 397, 909, 908), (191, 190, 702, 703), (397, 398, 910, 909), (192, 191, 703, 704), (398, 399, 911, 910), (193, 192, 704, 705), (399, 400, 912, 911), (194, 193, 705, 706), (400, 401, 913, 912), (195, 194, 706, 707), (401, 402, 914, 913), (196, 195, 707, 708), (402, 403, 915, 914), (197, 196, 708, 709), (403, 404, 916, 915), (198, 197, 709, 710), (404, 405, 917, 916), (199, 198, 710, 711), (405, 406, 918, 917), (200, 199, 711, 712), (406, 407, 919, 918), (201, 200, 712, 713), (407, 408, 920, 919), (202, 201, 713, 714), (408, 409, 921, 920), (203, 202, 714, 715), (409, 410, 922, 921), (204, 203, 715, 716), (410, 411, 923, 922), (205, 204, 716, 717), (411, 412, 924, 923), (206, 205, 717, 718), (412, 413, 925, 924), (207, 206, 718, 719), (1, 0, 512, 513), (413, 414, 926, 925), (208, 207, 719, 720), (2, 1, 513, 514), (414, 415, 927, 926), (209, 208, 720, 721), (3, 2, 514, 515), (415, 416, 928, 927), (210, 209, 721, 722), (4, 3, 515, 516), (416, 417, 929, 928), (211, 210, 722, 723), (5, 4, 516, 517), (417, 418, 930, 929), (212, 211, 723, 724), (6, 5, 517, 518), (418, 419, 931, 930), (213, 212, 724, 725), (7, 6, 518, 519), (419, 420, 932, 931), (214, 213, 725, 726), (8, 7, 519, 520), (420, 421, 933, 932), (215, 214, 726, 727), (9, 8, 520, 521), (421, 422, 934, 933), (216, 215, 727, 728), (10, 9, 521, 522), (422, 423, 935, 934), (217, 216, 728, 729), (11, 10, 522, 523), (423, 424, 936, 935), (218, 217, 729, 730), (12, 11, 523, 524), (424, 425, 937, 936), (219, 218, 730, 731), (13, 12, 524, 525), (425, 426, 938, 937), (220, 219, 731, 732), (14, 13, 525, 526), (426, 427, 939, 938), (221, 220, 732, 733), (15, 14, 526, 527), (427, 428, 940, 939), (222, 221, 733, 734), (16, 15, 527, 528), (428, 429, 941, 940), (223, 222, 734, 735), (17, 16, 528, 529), (429, 430, 942, 941), (224, 223, 735, 736), (18, 17, 529, 530), (430, 431, 943, 942), (225, 224, 736, 737), (19, 18, 530, 531), (431, 432, 944, 943), (226, 225, 737, 738), (20, 19, 531, 532), (432, 433, 945, 944), (227, 226, 738, 739), (21, 20, 532, 533), (433, 434, 946, 945), (228, 227, 739, 740), (22, 21, 533, 534), (434, 435, 947, 946), (229, 228, 740, 741), (23, 22, 534, 535), (435, 436, 948, 947), (230, 229, 741, 742), (24, 23, 535, 536), (436, 437, 949, 948), (231, 230, 742, 743), (25, 24, 536, 537), (437, 438, 950, 949), (232, 231, 743, 744), (26, 25, 537, 538), (438, 439, 951, 950), (233, 232, 744, 745), (27, 26, 538, 539), (439, 440, 952, 951), (234, 233, 745, 746), (28, 27, 539, 540), (440, 441, 953, 952), (235, 234, 746, 747), (29, 28, 540, 541), (441, 442, 954, 953), (236, 235, 747, 748), (30, 29, 541, 542), (442, 443, 955, 954), (237, 236, 748, 749), (31, 30, 542, 543), (443, 444, 956, 955), (238, 237, 749, 750), (32, 31, 543, 544), (444, 445, 957, 956), (239, 238, 750, 751), (33, 32, 544, 545), (445, 446, 958, 957), (240, 239, 751, 752), (34, 33, 545, 546), (446, 447, 959, 958), (241, 240, 752, 753), (35, 34, 546, 547), (447, 448, 960, 959), (242, 241, 753, 754), (36, 35, 547, 548), (448, 449, 961, 960), (243, 242, 754, 755), (37, 36, 548, 549), (449, 450, 962, 961), (244, 243, 755, 756), (38, 37, 549, 550), (450, 451, 963, 962), (245, 244, 756, 757), (39, 38, 550, 551), (451, 452, 964, 963), (246, 245, 757, 758), (40, 39, 551, 552), (452, 453, 965, 964), (247, 246, 758, 759), (41, 40, 552, 553), (453, 454, 966, 965), (248, 247, 759, 760), (42, 41, 553, 554), (454, 455, 967, 966), (249, 248, 760, 761), (43, 42, 554, 555), (455, 456, 968, 967), (250, 249, 761, 762), (44, 43, 555, 556), (456, 457, 969, 968), (251, 250, 762, 763), (45, 44, 556, 557), (457, 458, 970, 969), (252, 251, 763, 764), (46, 45, 557, 558), (458, 459, 971, 970), (253, 252, 764, 765), (47, 46, 558, 559), (459, 460, 972, 971), (254, 253, 765, 766), (48, 47, 559, 560), (460, 461, 973, 972), (255, 254, 766, 767), (49, 48, 560, 561), (461, 462, 974, 973), (0, 255, 767, 512), (50, 49, 561, 562), (462, 463, 975, 974), (256, 257, 769, 768), (51, 50, 562, 563), (463, 464, 976, 975), (257, 258, 770, 769), (52, 51, 563, 564), (464, 465, 977, 976), (258, 259, 771, 770), (53, 52, 564, 565), (465, 466, 978, 977), (259, 260, 772, 771), (54, 53, 565, 566), (466, 467, 979, 978), (260, 261, 773, 772), (55, 54, 566, 567), (467, 468, 980, 979), (261, 262, 774, 773), (56, 55, 567, 568), (468, 469, 981, 980), (262, 263, 775, 774), (57, 56, 568, 569), (469, 470, 982, 981), (263, 264, 776, 775), (58, 57, 569, 570), (470, 471, 983, 982), (264, 265, 777, 776), (59, 58, 570, 571), (471, 472, 984, 983), (265, 266, 778, 777), (60, 59, 571, 572), (472, 473, 985, 984), (266, 267, 779, 778), (61, 60, 572, 573), (473, 474, 986, 985), (267, 268, 780, 779), (62, 61, 573, 574), (474, 475, 987, 986), (268, 269, 781, 780), (63, 62, 574, 575), (475, 476, 988, 987), (269, 270, 782, 781), (64, 63, 575, 576), (476, 477, 989, 988), (270, 271, 783, 782), (65, 64, 576, 577), (477, 478, 990, 989), (271, 272, 784, 783), (66, 65, 577, 578), (478, 479, 991, 990), (272, 273, 785, 784), (67, 66, 578, 579), (479, 480, 992, 991), (273, 274, 786, 785), (68, 67, 579, 580), (480, 481, 993, 992), (274, 275, 787, 786), (69, 68, 580, 581), (481, 482, 994, 993), (275, 276, 788, 787), (70, 69, 581, 582), (482, 483, 995, 994), (276, 277, 789, 788), (71, 70, 582, 583), (483, 484, 996, 995), (277, 278, 790, 789), (72, 71, 583, 584), (484, 485, 997, 996), (278, 279, 791, 790), (73, 72, 584, 585), (485, 486, 998, 997), (279, 280, 792, 791), (74, 73, 585, 586), (486, 487, 999, 998), (280, 281, 793, 792), (75, 74, 586, 587), (487, 488, 1000, 999), (281, 282, 794, 793), (76, 75, 587, 588), (488, 489, 1001, 1000), (282, 283, 795, 794), (77, 76, 588, 589), (489, 490, 1002, 1001), (283, 284, 796, 795), (78, 77, 589, 590), (490, 491, 1003, 1002), (284, 285, 797, 796), (79, 78, 590, 591), (491, 492, 1004, 1003), (285, 286, 798, 797), (80, 79, 591, 592), (492, 493, 1005, 1004), (286, 287, 799, 798), (81, 80, 592, 593), (493, 494, 1006, 1005), (287, 288, 800, 799), (82, 81, 593, 594), (494, 495, 1007, 1006), (288, 289, 801, 800), (83, 82, 594, 595), (495, 496, 1008, 1007), (289, 290, 802, 801), (84, 83, 595, 596), (496, 497, 1009, 1008), (290, 291, 803, 802), (85, 84, 596, 597), (497, 498, 1010, 1009), (291, 292, 804, 803), (86, 85, 597, 598), (498, 499, 1011, 1010), (292, 293, 805, 804), (87, 86, 598, 599), (499, 500, 1012, 1011), (293, 294, 806, 805), (88, 87, 599, 600), (500, 501, 1013, 1012), (294, 295, 807, 806), (89, 88, 600, 601), (501, 502, 1014, 1013), (295, 296, 808, 807), (90, 89, 601, 602), (502, 503, 1015, 1014), (296, 297, 809, 808), (91, 90, 602, 603), (503, 504, 1016, 1015), (297, 298, 810, 809), (92, 91, 603, 604), (504, 505, 1017, 1016), (298, 299, 811, 810), (93, 92, 604, 605), (505, 506, 1018, 1017), (299, 300, 812, 811), (94, 93, 605, 606), (506, 507, 1019, 1018), (300, 301, 813, 812), (95, 94, 606, 607), (507, 508, 1020, 1019), (301, 302, 814, 813), (96, 95, 607, 608), (508, 509, 1021, 1020), (302, 303, 815, 814), (97, 96, 608, 609), (509, 510, 1022, 1021), (303, 304, 816, 815), (98, 97, 609, 610), (510, 511, 1023, 1022), (304, 305, 817, 816), (99, 98, 610, 611), (511, 256, 768, 1023), (305, 306, 818, 817), (100, 99, 611, 612), (306, 307, 819, 818), (101, 100, 612, 613), (307, 308, 820, 819), (102, 101, 613, 614), (308, 309, 821, 820), (103, 102, 614, 615), (309, 310, 822, 821), (104, 103, 615, 616), (310, 311, 823, 822), (105, 104, 616, 617), (311, 312, 824, 823), (106, 105, 617, 618), (312, 313, 825, 824), (107, 106, 618, 619), (313, 314, 826, 825), (108, 107, 619, 620), (314, 315, 827, 826), (109, 108, 620, 621), (315, 316, 828, 827), (110, 109, 621, 622), (316, 317, 829, 828), (111, 110, 622, 623), (317, 318, 830, 829), (112, 111, 623, 624), (318, 319, 831, 830), (113, 112, 624, 625), (319, 320, 832, 831), (114, 113, 625, 626), (320, 321, 833, 832), (115, 114, 626, 627), (321, 322, 834, 833), (116, 115, 627, 628), (322, 323, 835, 834), (117, 116, 628, 629), (323, 324, 836, 835), (118, 117, 629, 630), (324, 325, 837, 836), (119, 118, 630, 631), (325, 326, 838, 837), (120, 119, 631, 632), (326, 327, 839, 838), (121, 120, 632, 633), (327, 328, 840, 839), (122, 121, 633, 634), (328, 329, 841, 840), (123, 122, 634, 635), (329, 330, 842, 841), (124, 123, 635, 636), (330, 331, 843, 842), (125, 124, 636, 637), (331, 332, 844, 843), (126, 125, 637, 638), (332, 333, 845, 844), (127, 126, 638, 639), (333, 334, 846, 845), (128, 127, 639, 640), (334, 335, 847, 846), (129, 128, 640, 641), (335, 336, 848, 847), (130, 129, 641, 642), (336, 337, 849, 848), (131, 130, 642, 643), (337, 338, 850, 849), (132, 131, 643, 644), (338, 339, 851, 850), (133, 132, 644, 645), (339, 340, 852, 851), (134, 133, 645, 646), (340, 341, 853, 852), (135, 134, 646, 647), (341, 342, 854, 853), (136, 135, 647, 648), (342, 343, 855, 854), (137, 136, 648, 649), (343, 344, 856, 855), (138, 137, 649, 650), (344, 345, 857, 856), (139, 138, 650, 651), (345, 346, 858, 857), (140, 139, 651, 652), (346, 347, 859, 858), (141, 140, 652, 653), (347, 348, 860, 859), (142, 141, 653, 654), (348, 349, 861, 860), (143, 142, 654, 655), (349, 350, 862, 861), (144, 143, 655, 656), (350, 351, 863, 862), (145, 144, 656, 657), (351, 352, 864, 863), (146, 145, 657, 658), (352, 353, 865, 864), (147, 146, 658, 659), (353, 354, 866, 865), (148, 147, 659, 660), (354, 355, 867, 866), (149, 148, 660, 661), (355, 356, 868, 867), (150, 149, 661, 662), (356, 357, 869, 868), (151, 150, 662, 663), (357, 358, 870, 869), (152, 151, 663, 664), (358, 359, 871, 870), (153, 152, 664, 665), (359, 360, 872, 871), (154, 153, 665, 666), (360, 361, 873, 872), (155, 154, 666, 667), (361, 362, 874, 873), (156, 155, 667, 668), (362, 363, 875, 874), (157, 156, 668, 669), (363, 364, 876, 875), (158, 157, 669, 670), (364, 365, 877, 876), (159, 158, 670, 671), (365, 366, 878, 877), (160, 159, 671, 672), (366, 367, 879, 878), (161, 160, 672, 673), (367, 368, 880, 879), (162, 161, 673, 674), (368, 369, 881, 880), (163, 162, 674, 675), (369, 370, 882, 881), (164, 163, 675, 676), (370, 371, 883, 882), (165, 164, 676, 677), (371, 372, 884, 883), (166, 165, 677, 678), (372, 373, 885, 884), (167, 166, 678, 679), (373, 374, 886, 885), (168, 167, 679, 680), (374, 375, 887, 886), (169, 168, 680, 681), (375, 376, 888, 887), (170, 169, 681, 682), (376, 377, 889, 888), (171, 170, 682, 683), (377, 378, 890, 889), (172, 171, 683, 684), (378, 379, 891, 890), (173, 172, 684, 685), (379, 380, 892, 891), (174, 173, 685, 686), (380, 381, 893, 892), (175, 174, 686, 687), (381, 382, 894, 893), (176, 175, 687, 688), (382, 383, 895, 894), (177, 176, 688, 689), (383, 384, 896, 895), (178, 177, 689, 690), (384, 385, 897, 896), (179, 178, 690, 691), (385, 386, 898, 897), (180, 179, 691, 692), (386, 387, 899, 898), (181, 180, 692, 693), (387, 388, 900, 899)])
me_circle.use_remesh_preserve_volume = False
me_circle.use_remesh_preserve_attributes = False
me_circle.use_mirror_vertex_groups = False
me_circle.update()

# ---- objects
ob_circle = bpy.data.objects.new('Circle', me_circle)

# ---- transforms, parenting, visibility, modifiers, constraints
ob_circle.location = (0.0, 0.0, 0.0)
ob_circle.lineart.crease_threshold = 0.0

# ---- collection membership
col_collection_1.objects.link(ob_circle)

# ---- scene / render settings (as saved in the file)
scene.frame_start = 1; scene.frame_end = 250; scene.frame_set(1)
scene.render.engine = 'BLENDER_EEVEE_NEXT'
scene.render.resolution_percentage = 50
scene.render.dither_intensity = 0.0
scene.cycles.use_denoising = False
scene.cycles.samples = 128
scene.cycles.sampling_pattern = 'TABULATED_SOBOL'
scene.cycles.light_sampling_threshold = 0.0
scene.cycles.use_adaptive_sampling = False
scene.cycles.use_light_tree = False
scene.cycles.blur_glossy = 0.0
scene.cycles.sample_clamp_indirect = 0.0
scene.view_settings.view_transform = 'Standard'
bpy.context.view_layer.update()

# ---- added for rendering (the .blend has no active camera and no usable light): camera, sun
cam_auto = bpy.data.cameras.new('AutoCamera')
cam_auto.lens = 50.0
cam_auto.sensor_width = 36.0
cam_auto.clip_end = 1000.0
ob_auto_camera = bpy.data.objects.new('AutoCamera', cam_auto)
scene.collection.objects.link(ob_auto_camera)
ob_auto_camera.location = (5.23468, -6.28161, 4.23774)
ob_auto_camera.rotation_euler = (1.09748, -7.21219e-08, 0.694738)
scene.camera = ob_auto_camera
light_auto_sun = bpy.data.lights.new('AutoSun', 'SUN')
light_auto_sun.energy = 3.0
light_auto_sun.angle = 0.0523599
ob_auto_sun = bpy.data.objects.new('AutoSun', light_auto_sun)
scene.collection.objects.link(ob_auto_sun)
ob_auto_sun.rotation_euler = (0.872665, 0.174533, 0.523599)
bpy.context.view_layer.update()
